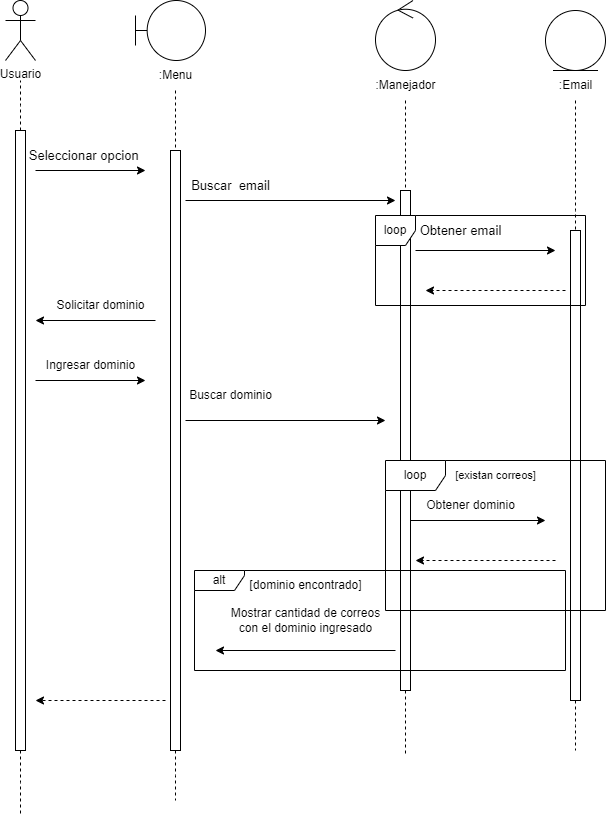

The diagram above was exported from draw.io. Its source (the exported page's mxGraphModel, read from the mxfile embedded in the PNG):
<mxGraphModel dx="880" dy="484" grid="1" gridSize="10" guides="1" tooltips="1" connect="1" arrows="1" fold="1" page="1" pageScale="1" pageWidth="827" pageHeight="1169" math="0" shadow="0">
  <root>
    <mxCell id="0" />
    <mxCell id="1" parent="0" />
    <mxCell id="Ix3AHMgsKVDjPwNm__Jt-1" value="Usuario" style="shape=umlActor;verticalLabelPosition=bottom;verticalAlign=top;html=1;outlineConnect=0;" vertex="1" parent="1">
      <mxGeometry x="30" y="90" width="30" height="60" as="geometry" />
    </mxCell>
    <mxCell id="Ix3AHMgsKVDjPwNm__Jt-4" value="" style="shape=umlBoundary;whiteSpace=wrap;html=1;" vertex="1" parent="1">
      <mxGeometry x="160" y="90" width="70" height="60" as="geometry" />
    </mxCell>
    <mxCell id="Ix3AHMgsKVDjPwNm__Jt-10" style="edgeStyle=orthogonalEdgeStyle;rounded=0;orthogonalLoop=1;jettySize=auto;html=1;endArrow=none;endFill=0;dashed=1;" edge="1" parent="1" source="Ix3AHMgsKVDjPwNm__Jt-5">
      <mxGeometry relative="1" as="geometry">
        <mxPoint x="200" y="240" as="targetPoint" />
      </mxGeometry>
    </mxCell>
    <mxCell id="Ix3AHMgsKVDjPwNm__Jt-5" value=":Menu" style="text;html=1;align=center;verticalAlign=middle;resizable=0;points=[];autosize=1;strokeColor=none;fillColor=none;" vertex="1" parent="1">
      <mxGeometry x="170" y="150" width="60" height="30" as="geometry" />
    </mxCell>
    <mxCell id="Ix3AHMgsKVDjPwNm__Jt-7" style="edgeStyle=elbowEdgeStyle;rounded=0;orthogonalLoop=1;jettySize=auto;html=1;elbow=vertical;curved=0;endArrow=none;endFill=0;dashed=1;" edge="1" parent="1" source="Ix3AHMgsKVDjPwNm__Jt-6">
      <mxGeometry relative="1" as="geometry">
        <mxPoint x="45" y="170" as="targetPoint" />
      </mxGeometry>
    </mxCell>
    <mxCell id="Ix3AHMgsKVDjPwNm__Jt-76" style="edgeStyle=elbowEdgeStyle;rounded=0;orthogonalLoop=1;jettySize=auto;html=1;elbow=vertical;curved=0;endArrow=none;endFill=0;dashed=1;" edge="1" parent="1" source="Ix3AHMgsKVDjPwNm__Jt-6">
      <mxGeometry relative="1" as="geometry">
        <mxPoint x="45" y="903" as="targetPoint" />
      </mxGeometry>
    </mxCell>
    <mxCell id="Ix3AHMgsKVDjPwNm__Jt-6" value="" style="html=1;points=[];perimeter=orthogonalPerimeter;outlineConnect=0;targetShapes=umlLifeline;portConstraint=eastwest;newEdgeStyle={&quot;edgeStyle&quot;:&quot;elbowEdgeStyle&quot;,&quot;elbow&quot;:&quot;vertical&quot;,&quot;curved&quot;:0,&quot;rounded&quot;:0};" vertex="1" parent="1">
      <mxGeometry x="40" y="220" width="10" height="620" as="geometry" />
    </mxCell>
    <mxCell id="Ix3AHMgsKVDjPwNm__Jt-8" value="" style="endArrow=classic;html=1;rounded=0;" edge="1" parent="1">
      <mxGeometry width="50" height="50" relative="1" as="geometry">
        <mxPoint x="60" y="260" as="sourcePoint" />
        <mxPoint x="170" y="260" as="targetPoint" />
      </mxGeometry>
    </mxCell>
    <mxCell id="Ix3AHMgsKVDjPwNm__Jt-9" value="Seleccionar opcion&amp;nbsp;" style="text;html=1;align=center;verticalAlign=middle;resizable=0;points=[];autosize=1;strokeColor=none;fillColor=none;fontSize=13;" vertex="1" parent="1">
      <mxGeometry x="40" y="230" width="140" height="30" as="geometry" />
    </mxCell>
    <mxCell id="Ix3AHMgsKVDjPwNm__Jt-75" style="edgeStyle=elbowEdgeStyle;rounded=0;orthogonalLoop=1;jettySize=auto;html=1;elbow=vertical;curved=0;dashed=1;endArrow=none;endFill=0;" edge="1" parent="1" source="Ix3AHMgsKVDjPwNm__Jt-11">
      <mxGeometry relative="1" as="geometry">
        <mxPoint x="200" y="890" as="targetPoint" />
      </mxGeometry>
    </mxCell>
    <mxCell id="Ix3AHMgsKVDjPwNm__Jt-11" value="" style="html=1;points=[];perimeter=orthogonalPerimeter;outlineConnect=0;targetShapes=umlLifeline;portConstraint=eastwest;newEdgeStyle={&quot;edgeStyle&quot;:&quot;elbowEdgeStyle&quot;,&quot;elbow&quot;:&quot;vertical&quot;,&quot;curved&quot;:0,&quot;rounded&quot;:0};" vertex="1" parent="1">
      <mxGeometry x="195" y="240" width="10" height="600" as="geometry" />
    </mxCell>
    <mxCell id="Ix3AHMgsKVDjPwNm__Jt-12" value="" style="endArrow=classic;html=1;rounded=0;" edge="1" parent="1">
      <mxGeometry width="50" height="50" relative="1" as="geometry">
        <mxPoint x="210" y="290" as="sourcePoint" />
        <mxPoint x="420" y="290" as="targetPoint" />
      </mxGeometry>
    </mxCell>
    <mxCell id="Ix3AHMgsKVDjPwNm__Jt-13" value="Buscar&amp;nbsp; email" style="text;html=1;align=center;verticalAlign=middle;resizable=0;points=[];autosize=1;strokeColor=none;fillColor=none;fontSize=13;" vertex="1" parent="1">
      <mxGeometry x="205" y="260" width="100" height="30" as="geometry" />
    </mxCell>
    <mxCell id="Ix3AHMgsKVDjPwNm__Jt-14" value="" style="ellipse;shape=umlControl;whiteSpace=wrap;html=1;" vertex="1" parent="1">
      <mxGeometry x="400" y="90" width="60" height="70" as="geometry" />
    </mxCell>
    <mxCell id="Ix3AHMgsKVDjPwNm__Jt-17" style="edgeStyle=orthogonalEdgeStyle;rounded=0;orthogonalLoop=1;jettySize=auto;html=1;endArrow=none;endFill=0;dashed=1;" edge="1" parent="1" source="Ix3AHMgsKVDjPwNm__Jt-15" target="Ix3AHMgsKVDjPwNm__Jt-16">
      <mxGeometry relative="1" as="geometry">
        <Array as="points">
          <mxPoint x="430" y="280" />
          <mxPoint x="430" y="280" />
        </Array>
      </mxGeometry>
    </mxCell>
    <mxCell id="Ix3AHMgsKVDjPwNm__Jt-15" value=":Manejador" style="text;html=1;align=center;verticalAlign=middle;resizable=0;points=[];autosize=1;strokeColor=none;fillColor=none;" vertex="1" parent="1">
      <mxGeometry x="390" y="160" width="80" height="30" as="geometry" />
    </mxCell>
    <mxCell id="Ix3AHMgsKVDjPwNm__Jt-77" style="edgeStyle=elbowEdgeStyle;rounded=0;orthogonalLoop=1;jettySize=auto;html=1;elbow=vertical;curved=0;dashed=1;endArrow=none;endFill=0;" edge="1" parent="1" source="Ix3AHMgsKVDjPwNm__Jt-16">
      <mxGeometry relative="1" as="geometry">
        <mxPoint x="430" y="846" as="targetPoint" />
      </mxGeometry>
    </mxCell>
    <mxCell id="Ix3AHMgsKVDjPwNm__Jt-16" value="" style="html=1;points=[];perimeter=orthogonalPerimeter;outlineConnect=0;targetShapes=umlLifeline;portConstraint=eastwest;newEdgeStyle={&quot;edgeStyle&quot;:&quot;elbowEdgeStyle&quot;,&quot;elbow&quot;:&quot;vertical&quot;,&quot;curved&quot;:0,&quot;rounded&quot;:0};" vertex="1" parent="1">
      <mxGeometry x="425" y="280" width="10" height="500" as="geometry" />
    </mxCell>
    <mxCell id="Ix3AHMgsKVDjPwNm__Jt-18" value="" style="endArrow=classic;html=1;rounded=0;" edge="1" parent="1">
      <mxGeometry width="50" height="50" relative="1" as="geometry">
        <mxPoint x="440" y="340" as="sourcePoint" />
        <mxPoint x="580" y="340" as="targetPoint" />
      </mxGeometry>
    </mxCell>
    <mxCell id="Ix3AHMgsKVDjPwNm__Jt-20" value="Obtener email" style="text;html=1;align=center;verticalAlign=middle;resizable=0;points=[];autosize=1;strokeColor=none;fillColor=none;fontSize=13;" vertex="1" parent="1">
      <mxGeometry x="430" y="305" width="110" height="30" as="geometry" />
    </mxCell>
    <mxCell id="Ix3AHMgsKVDjPwNm__Jt-21" value="" style="ellipse;shape=umlEntity;whiteSpace=wrap;html=1;" vertex="1" parent="1">
      <mxGeometry x="570" y="100" width="60" height="60" as="geometry" />
    </mxCell>
    <mxCell id="Ix3AHMgsKVDjPwNm__Jt-24" style="edgeStyle=orthogonalEdgeStyle;rounded=0;orthogonalLoop=1;jettySize=auto;html=1;endArrow=none;endFill=0;dashed=1;" edge="1" parent="1" source="Ix3AHMgsKVDjPwNm__Jt-22" target="Ix3AHMgsKVDjPwNm__Jt-23">
      <mxGeometry relative="1" as="geometry">
        <Array as="points">
          <mxPoint x="600" y="300" />
          <mxPoint x="600" y="300" />
        </Array>
      </mxGeometry>
    </mxCell>
    <mxCell id="Ix3AHMgsKVDjPwNm__Jt-22" value=":Email" style="text;html=1;align=center;verticalAlign=middle;resizable=0;points=[];autosize=1;strokeColor=none;fillColor=none;" vertex="1" parent="1">
      <mxGeometry x="570" y="160" width="60" height="30" as="geometry" />
    </mxCell>
    <mxCell id="Ix3AHMgsKVDjPwNm__Jt-78" style="edgeStyle=elbowEdgeStyle;rounded=0;orthogonalLoop=1;jettySize=auto;html=1;elbow=vertical;curved=0;dashed=1;endArrow=none;endFill=0;" edge="1" parent="1" source="Ix3AHMgsKVDjPwNm__Jt-23">
      <mxGeometry relative="1" as="geometry">
        <mxPoint x="600" y="840" as="targetPoint" />
      </mxGeometry>
    </mxCell>
    <mxCell id="Ix3AHMgsKVDjPwNm__Jt-23" value="" style="html=1;points=[];perimeter=orthogonalPerimeter;outlineConnect=0;targetShapes=umlLifeline;portConstraint=eastwest;newEdgeStyle={&quot;edgeStyle&quot;:&quot;elbowEdgeStyle&quot;,&quot;elbow&quot;:&quot;vertical&quot;,&quot;curved&quot;:0,&quot;rounded&quot;:0};" vertex="1" parent="1">
      <mxGeometry x="595" y="320" width="10" height="470" as="geometry" />
    </mxCell>
    <mxCell id="Ix3AHMgsKVDjPwNm__Jt-25" value="" style="endArrow=classic;html=1;rounded=0;dashed=1;" edge="1" parent="1">
      <mxGeometry width="50" height="50" relative="1" as="geometry">
        <mxPoint x="590" y="380" as="sourcePoint" />
        <mxPoint x="450" y="380" as="targetPoint" />
      </mxGeometry>
    </mxCell>
    <mxCell id="Ix3AHMgsKVDjPwNm__Jt-27" value="loop" style="shape=umlFrame;whiteSpace=wrap;html=1;pointerEvents=0;rotation=0;width=40;height=30;" vertex="1" parent="1">
      <mxGeometry x="400" y="305" width="210" height="90" as="geometry" />
    </mxCell>
    <mxCell id="Ix3AHMgsKVDjPwNm__Jt-33" value="&lt;br&gt;" style="text;html=1;align=center;verticalAlign=middle;resizable=0;points=[];autosize=1;strokeColor=none;fillColor=none;" vertex="1" parent="1">
      <mxGeometry x="320" y="415" width="20" height="30" as="geometry" />
    </mxCell>
    <mxCell id="Ix3AHMgsKVDjPwNm__Jt-35" value="" style="endArrow=classic;html=1;rounded=0;" edge="1" parent="1">
      <mxGeometry width="50" height="50" relative="1" as="geometry">
        <mxPoint x="180" y="410" as="sourcePoint" />
        <mxPoint x="60" y="410" as="targetPoint" />
      </mxGeometry>
    </mxCell>
    <mxCell id="Ix3AHMgsKVDjPwNm__Jt-37" value="" style="endArrow=classic;html=1;rounded=0;" edge="1" parent="1">
      <mxGeometry width="50" height="50" relative="1" as="geometry">
        <mxPoint x="60" y="470" as="sourcePoint" />
        <mxPoint x="170" y="470" as="targetPoint" />
      </mxGeometry>
    </mxCell>
    <mxCell id="Ix3AHMgsKVDjPwNm__Jt-39" value="Solicitar dominio" style="text;html=1;align=center;verticalAlign=middle;resizable=0;points=[];autosize=1;strokeColor=none;fillColor=none;" vertex="1" parent="1">
      <mxGeometry x="70" y="380" width="110" height="30" as="geometry" />
    </mxCell>
    <mxCell id="Ix3AHMgsKVDjPwNm__Jt-40" value="Ingresar dominio" style="text;html=1;align=center;verticalAlign=middle;resizable=0;points=[];autosize=1;strokeColor=none;fillColor=none;" vertex="1" parent="1">
      <mxGeometry x="60" y="440" width="110" height="30" as="geometry" />
    </mxCell>
    <mxCell id="Ix3AHMgsKVDjPwNm__Jt-41" value="Buscar dominio" style="text;html=1;align=center;verticalAlign=middle;resizable=0;points=[];autosize=1;strokeColor=none;fillColor=none;" vertex="1" parent="1">
      <mxGeometry x="200" y="470" width="110" height="30" as="geometry" />
    </mxCell>
    <mxCell id="Ix3AHMgsKVDjPwNm__Jt-42" value="" style="endArrow=classic;html=1;rounded=0;" edge="1" parent="1">
      <mxGeometry width="50" height="50" relative="1" as="geometry">
        <mxPoint x="210" y="510" as="sourcePoint" />
        <mxPoint x="410" y="510" as="targetPoint" />
      </mxGeometry>
    </mxCell>
    <mxCell id="Ix3AHMgsKVDjPwNm__Jt-44" value="Obtener dominio" style="text;html=1;align=center;verticalAlign=middle;resizable=0;points=[];autosize=1;strokeColor=none;fillColor=none;" vertex="1" parent="1">
      <mxGeometry x="440" y="580" width="110" height="30" as="geometry" />
    </mxCell>
    <mxCell id="Ix3AHMgsKVDjPwNm__Jt-45" value="" style="endArrow=classic;html=1;rounded=0;" edge="1" parent="1">
      <mxGeometry width="50" height="50" relative="1" as="geometry">
        <mxPoint x="435" y="610" as="sourcePoint" />
        <mxPoint x="570" y="610" as="targetPoint" />
      </mxGeometry>
    </mxCell>
    <mxCell id="Ix3AHMgsKVDjPwNm__Jt-48" value="[existan correos]" style="text;html=1;align=center;verticalAlign=middle;resizable=0;points=[];autosize=1;strokeColor=none;fillColor=none;fontSize=11;" vertex="1" parent="1">
      <mxGeometry x="470" y="550" width="100" height="30" as="geometry" />
    </mxCell>
    <mxCell id="Ix3AHMgsKVDjPwNm__Jt-61" value="" style="endArrow=classic;html=1;rounded=0;dashed=1;" edge="1" parent="1">
      <mxGeometry width="50" height="50" relative="1" as="geometry">
        <mxPoint x="580" y="650" as="sourcePoint" />
        <mxPoint x="440" y="650" as="targetPoint" />
      </mxGeometry>
    </mxCell>
    <mxCell id="Ix3AHMgsKVDjPwNm__Jt-62" value="" style="endArrow=classic;html=1;rounded=0;" edge="1" parent="1">
      <mxGeometry width="50" height="50" relative="1" as="geometry">
        <mxPoint x="420" y="740" as="sourcePoint" />
        <mxPoint x="240" y="740" as="targetPoint" />
      </mxGeometry>
    </mxCell>
    <mxCell id="Ix3AHMgsKVDjPwNm__Jt-63" value="Mostrar cantidad de correos &lt;br&gt;con el dominio ingresado" style="text;html=1;align=center;verticalAlign=middle;resizable=0;points=[];autosize=1;strokeColor=none;fillColor=none;" vertex="1" parent="1">
      <mxGeometry x="245" y="690" width="170" height="40" as="geometry" />
    </mxCell>
    <mxCell id="Ix3AHMgsKVDjPwNm__Jt-64" value="loop" style="shape=umlFrame;whiteSpace=wrap;html=1;pointerEvents=0;" vertex="1" parent="1">
      <mxGeometry x="410" y="550" width="220" height="150" as="geometry" />
    </mxCell>
    <mxCell id="Ix3AHMgsKVDjPwNm__Jt-66" value="alt" style="shape=umlFrame;whiteSpace=wrap;html=1;pointerEvents=0;width=50;height=20;" vertex="1" parent="1">
      <mxGeometry x="219" y="660" width="371" height="100" as="geometry" />
    </mxCell>
    <mxCell id="Ix3AHMgsKVDjPwNm__Jt-67" value="[dominio encontrado]" style="text;html=1;align=center;verticalAlign=middle;resizable=0;points=[];autosize=1;strokeColor=none;fillColor=none;" vertex="1" parent="1">
      <mxGeometry x="260" y="660" width="140" height="30" as="geometry" />
    </mxCell>
    <mxCell id="Ix3AHMgsKVDjPwNm__Jt-74" value="" style="endArrow=classic;html=1;rounded=0;dashed=1;" edge="1" parent="1">
      <mxGeometry width="50" height="50" relative="1" as="geometry">
        <mxPoint x="190" y="790" as="sourcePoint" />
        <mxPoint x="60" y="790" as="targetPoint" />
      </mxGeometry>
    </mxCell>
  </root>
</mxGraphModel>